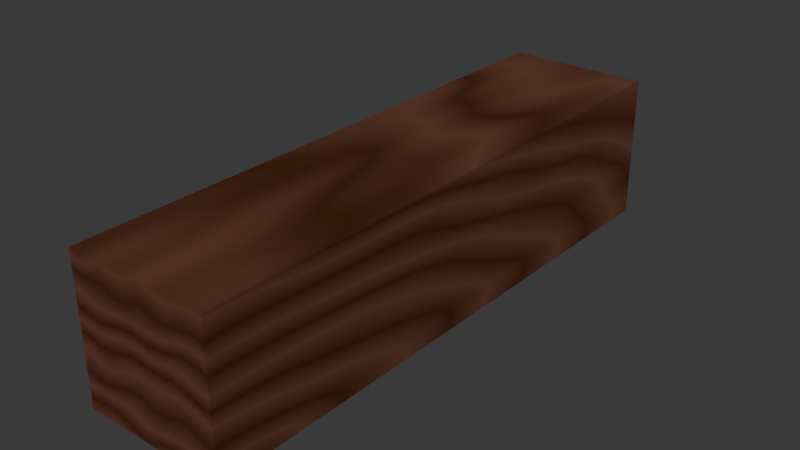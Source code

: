 # Source: Jenga.blend  (saved by Blender 4.0.36; exported with 4.5.12 LTS)
import bpy
from mathutils import Matrix  # noqa: F401  (used for matrix-valued properties, if any)

bpy.ops.wm.read_factory_settings(use_empty=True)
scene = bpy.context.scene
scene.name = 'Scene'

# ---- collections
col_collection = bpy.data.collections.new('Collection'); scene.collection.children.link(col_collection)

# ---- materials (node trees are filled in below, after node groups)
mat_wood_texture = bpy.data.materials.new('Wood Texture')
mat_wood_texture.alpha_threshold = 0.0
mat_wood_texture.use_transparent_shadow = False
mat_wood_texture.roughness = 0.5
mat_wood_texture.line_color = (0.0, 0.0, 0.0, 1.0)

# ---- material node trees
mat_wood_texture.use_nodes = True; mat_wood_texture.node_tree.nodes.clear()
_N = mat_wood_texture.node_tree.nodes; _L = mat_wood_texture.node_tree.links
n0 = _N.new('ShaderNodeOutputMaterial'); n0.name = 'Material Output'; n0.location = (300, 300)
n1 = _N.new('ShaderNodeBsdfPrincipled'); n1.name = 'Principled BSDF'; n1.location = (10, 300)
n1.inputs[0].default_value = (0.1255, 0.03884, 0.01904, 1.0)
n1.inputs[2].default_value = 1.0
n1.inputs[3].default_value = 1.45
n1.inputs[20].default_value = 0.0
n1.inputs[22].default_value = (1.0, 0.514, 0.1193, 1.0)
n2 = _N.new('ShaderNodeTexWave'); n2.name = 'Wave Texture.001'; n2.location = (-227, 250)
n2.wave_type = 'RINGS'
n2.wave_profile = 'TRI'
n2.inputs[1].default_value = 1.58
n2.inputs[2].default_value = 2.8
n2.inputs[3].default_value = 0.0
n2.inputs[4].default_value = 2.1
n2.inputs[5].default_value = 0.5123
n2.inputs[6].default_value = 13.5
_L.new(n1.outputs[0], n0.inputs[0])
_L.new(n2.outputs[1], n1.inputs[1])
n0.is_active_output = True

# ---- world
world_world = bpy.data.worlds.new('World'); scene.world = world_world
world_world.use_nodes = True; world_world.node_tree.nodes.clear()
_N = world_world.node_tree.nodes; _L = world_world.node_tree.links
n0 = _N.new('ShaderNodeOutputWorld'); n0.name = 'World Output'; n0.location = (300, 300)
n1 = _N.new('ShaderNodeBackground'); n1.name = 'Background'; n1.location = (10, 300)
n1.inputs[0].default_value = (0.05088, 0.05088, 0.05088, 1.0)
_L.new(n1.outputs[0], n0.inputs[0])
n0.is_active_output = True
world_world.color = (0.05088, 0.05088, 0.05088)
world_world.use_sun_shadow = False
world_world.sun_shadow_jitter_overblur = 0.0

# ---- meshes
me_cube = bpy.data.meshes.new('Cube')
me_cube.from_pydata([(1.0, 1.0, 1.0), (1.0, 1.0, -1.0), (1.0, -1.0, 1.0), (1.0, -1.0, -1.0), (-1.0, 1.0, 1.0), (-1.0, 1.0, -1.0), (-1.0, -1.0, 1.0), (-1.0, -1.0, -1.0)], [], [(0, 4, 6, 2), (3, 2, 6, 7), (7, 6, 4, 5), (5, 1, 3, 7), (1, 0, 2, 3), (5, 4, 0, 1)])
_uv = me_cube.uv_layers.new(name='UVMap')
_uv.uv.foreach_set('vector', [0.625, 0.5, 0.875, 0.5, 0.875, 0.75, 0.625, 0.75, 0.375, 0.75, 0.625, 0.75, 0.625, 1.0, 0.375, 1.0, 0.375, 0.0, 0.625, 0.0, 0.625, 0.25, 0.375, 0.25, 0.125, 0.5, 0.375, 0.5, 0.375, 0.75, 0.125, 0.75, 0.375, 0.5, 0.625, 0.5, 0.625, 0.75, 0.375, 0.75, 0.375, 0.25, 0.625, 0.25, 0.625, 0.5, 0.375, 0.5])
me_cube.materials.append(mat_wood_texture)
me_cube.use_mirror_vertex_groups = False
me_cube.update()

# ---- objects
ob_cube = bpy.data.objects.new('Cube', me_cube)

# ---- transforms, parenting, visibility, modifiers, constraints
ob_cube.location = (0.0, 0.0, 0.0)
ob_cube.rotation_mode = 'XZY'
ob_cube.scale = (0.25, 1.0, 0.25)
ob_cube.lock_rotations_4d = False
ob_cube.empty_display_type = 'ARROWS'
ob_cube.lineart.crease_threshold = 0.0

# ---- collection membership
col_collection.objects.link(ob_cube)

# ---- scene / render settings (as saved in the file)
scene.frame_start = 1; scene.frame_end = 250; scene.frame_set(1)
scene.render.engine = 'BLENDER_EEVEE_NEXT'
scene.cycles.sampling_pattern = 'TABULATED_SOBOL'
bpy.context.view_layer.update()

# ---- added for rendering (the .blend has no active camera and no usable light): camera, sun
cam_auto = bpy.data.cameras.new('AutoCamera')
cam_auto.lens = 50.0
cam_auto.sensor_width = 36.0
cam_auto.clip_end = 1000.0
ob_auto_camera = bpy.data.objects.new('AutoCamera', cam_auto)
scene.collection.objects.link(ob_auto_camera)
ob_auto_camera.location = (1.9627, -2.35524, 1.57016)
ob_auto_camera.rotation_euler = (1.09748, -7.21219e-08, 0.694738)
scene.camera = ob_auto_camera
light_auto_sun = bpy.data.lights.new('AutoSun', 'SUN')
light_auto_sun.energy = 3.0
light_auto_sun.angle = 0.0523599
ob_auto_sun = bpy.data.objects.new('AutoSun', light_auto_sun)
scene.collection.objects.link(ob_auto_sun)
ob_auto_sun.rotation_euler = (0.872665, 0.174533, 0.523599)
bpy.context.view_layer.update()
